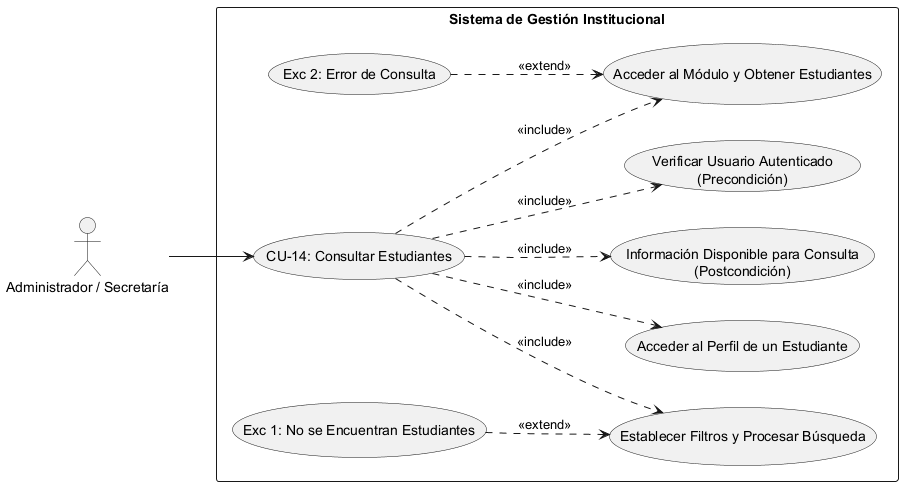

The diagram above was rendered by PlantUML. Its source (embedded in the PNG):
@startuml
left to right direction
skinparam packageStyle rectangle

' Definición de Actores
actor "Administrador / Secretaría" as Actor

rectangle "Sistema de Gestión Institucional" {
    
    ' Caso de Uso Principal
    usecase "CU-14: Consultar Estudiantes" as CU14
    
    ' --- PRECONDICIÓN ---
    usecase "Verificar Usuario Autenticado\n(Precondición)" as Precond
    
    ' --- SECUENCIA NORMAL ---
    usecase "Acceder al Módulo y Obtener Estudiantes" as Sec1
    usecase "Establecer Filtros y Procesar Búsqueda" as Sec2
    usecase "Acceder al Perfil de un Estudiante" as Sec3
    
    ' --- POSTCONDICIÓN ---
    usecase "Información Disponible para Consulta\n(Postcondición)" as Post
    
    ' --- EXCEPCIONES ---
    usecase "Exc 2: Error de Consulta" as Exc2
    usecase "Exc 1: No se Encuentran Estudiantes" as Exc1

    ' Conexión del Actor al caso raíz
    Actor --> CU14

    ' Relaciones de Inclusión (Precondiciones, Secuencia Normal y Postcondición)
    CU14 ..> Precond : <<include>>
    CU14 ..> Sec1 : <<include>>
    CU14 ..> Sec2 : <<include>>
    CU14 ..> Sec3 : <<include>>
    CU14 ..> Post : <<include>>

    ' Relaciones de Extensión (Excepciones vinculadas al paso correspondiente)
    Exc2 ..> Sec1 : <<extend>>
    Exc1 ..> Sec2 : <<extend>>
}
@enduml